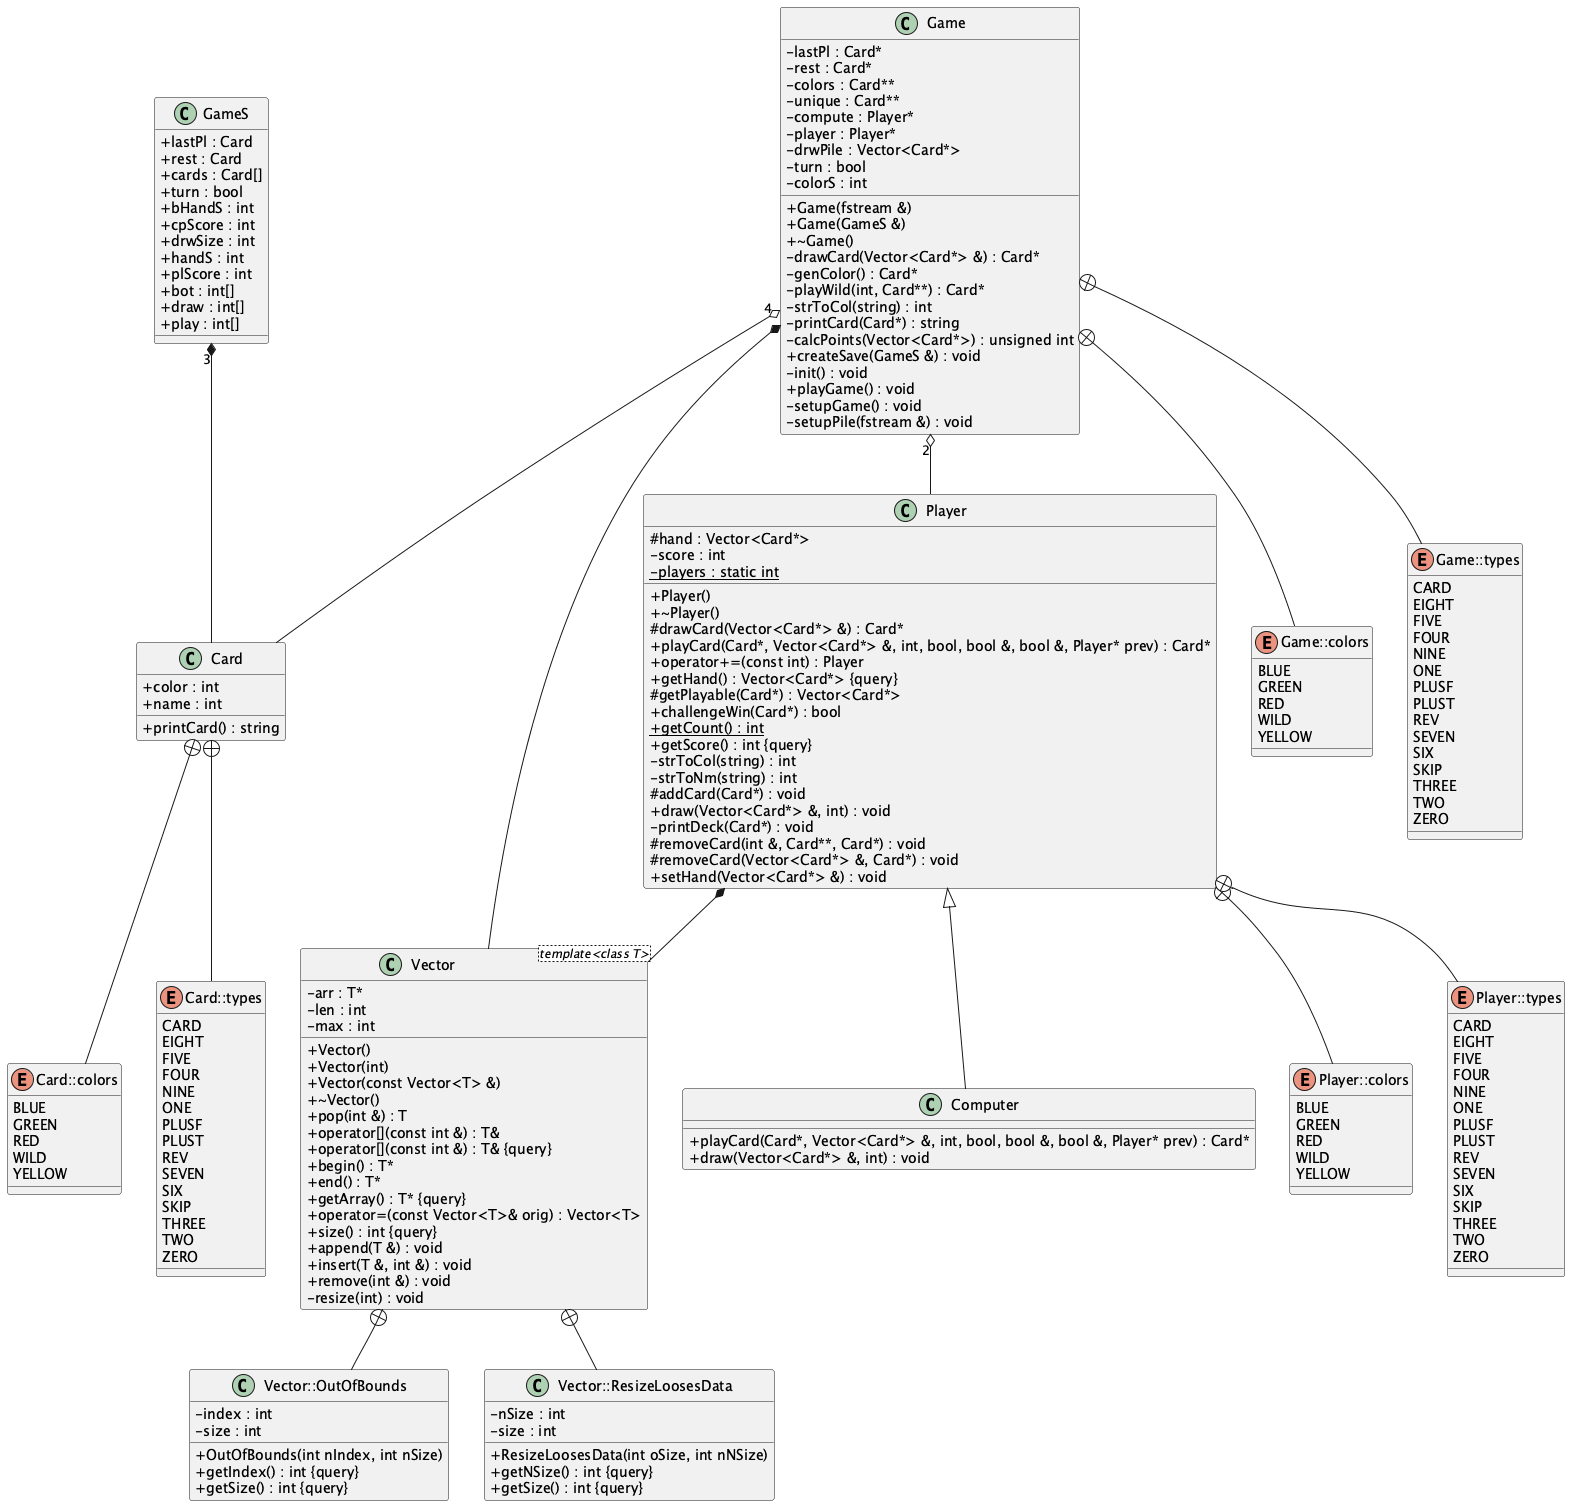

The diagram above was rendered by PlantUML. Its source (embedded in the PNG):
@startuml

skinparam classAttributeIconSize 0



/' Objects '/

class Card {
	+color : int
	+name : int
	+printCard() : string
}


class Computer {
	+playCard(Card*, Vector<Card*> &, int, bool, bool &, bool &, Player* prev) : Card*
	+draw(Vector<Card*> &, int) : void
}


class Game {
	+Game(fstream &)
	+Game(GameS &)
	+~Game()
	-drawCard(Vector<Card*> &) : Card*
	-genColor() : Card*
	-lastPl : Card*
	-playWild(int, Card**) : Card*
	-rest : Card*
	-colors : Card**
	-unique : Card**
	-compute : Player*
	-player : Player*
	-drwPile : Vector<Card*>
	-turn : bool
	-colorS : int
	-strToCol(string) : int
	-printCard(Card*) : string
	-calcPoints(Vector<Card*>) : unsigned int
	+createSave(GameS &) : void
	-init() : void
	+playGame() : void
	-setupGame() : void
	-setupPile(fstream &) : void
}


class Player {
	+Player()
	+~Player()
	#drawCard(Vector<Card*> &) : Card*
	+playCard(Card*, Vector<Card*> &, int, bool, bool &, bool &, Player* prev) : Card*
	+operator+=(const int) : Player
	+getHand() : Vector<Card*> {query}
	#getPlayable(Card*) : Vector<Card*>
	#hand : Vector<Card*>
	+challengeWin(Card*) : bool
	+{static} getCount() : int
	+getScore() : int {query}
	-score : int
	-strToCol(string) : int
	-strToNm(string) : int
	-{static} players : static int
	#addCard(Card*) : void
	+draw(Vector<Card*> &, int) : void
	-printDeck(Card*) : void
	#removeCard(int &, Card**, Card*) : void
	#removeCard(Vector<Card*> &, Card*) : void
	+setHand(Vector<Card*> &) : void
}


class Vector <template<class T>> {
	+Vector()
	+Vector(int)
	+Vector(const Vector<T> &)
	+~Vector()
	+pop(int &) : T
	+operator[](const int &) : T&
	+operator[](const int &) : T& {query}
	-arr : T*
	+begin() : T*
	+end() : T*
	+getArray() : T* {query}
	+operator=(const Vector<T>& orig) : Vector<T>
	-len : int
	-max : int
	+size() : int {query}
	+append(T &) : void
	+insert(T &, int &) : void
	+remove(int &) : void
	-resize(int) : void
}


class Vector::OutOfBounds {
	+OutOfBounds(int nIndex, int nSize)
	+getIndex() : int {query}
	+getSize() : int {query}
	-index : int
	-size : int
}


class Vector::ResizeLoosesData {
	+ResizeLoosesData(int oSize, int nNSize)
	+getNSize() : int {query}
	+getSize() : int {query}
	-nSize : int
	-size : int
}


enum Card::colors {
	BLUE
	GREEN
	RED
	WILD
	YELLOW
}


enum Card::types {
	CARD
	EIGHT
	FIVE
	FOUR
	NINE
	ONE
	PLUSF
	PLUST
	REV
	SEVEN
	SIX
	SKIP
	THREE
	TWO
	ZERO
}


enum Game::colors {
	BLUE
	GREEN
	RED
	WILD
	YELLOW
}


enum Game::types {
	CARD
	EIGHT
	FIVE
	FOUR
	NINE
	ONE
	PLUSF
	PLUST
	REV
	SEVEN
	SIX
	SKIP
	THREE
	TWO
	ZERO
}


enum Player::colors {
	BLUE
	GREEN
	RED
	WILD
	YELLOW
}


enum Player::types {
	CARD
	EIGHT
	FIVE
	FOUR
	NINE
	ONE
	PLUSF
	PLUST
	REV
	SEVEN
	SIX
	SKIP
	THREE
	TWO
	ZERO
}


class GameS {
	+lastPl : Card
	+rest : Card
	+cards : Card[]
	+turn : bool
	+bHandS : int
	+cpScore : int
	+drwSize : int
	+handS : int
	+plScore : int
	+bot : int[]
	+draw : int[]
	+play : int[]
}





/' Inheritance relationships '/

Player <|-- Computer





/' Aggregation relationships '/

Game "4" o-- Card


Game "2" o-- Player


Game *-- Vector


GameS "3" *-- Card


Player *-- Vector






/' Nested objects '/

Card +-- Card::colors


Card +-- Card::types


Game +-- Game::colors


Game +-- Game::types


Player +-- Player::colors


Player +-- Player::types


Vector +-- Vector::OutOfBounds


Vector +-- Vector::ResizeLoosesData




@enduml